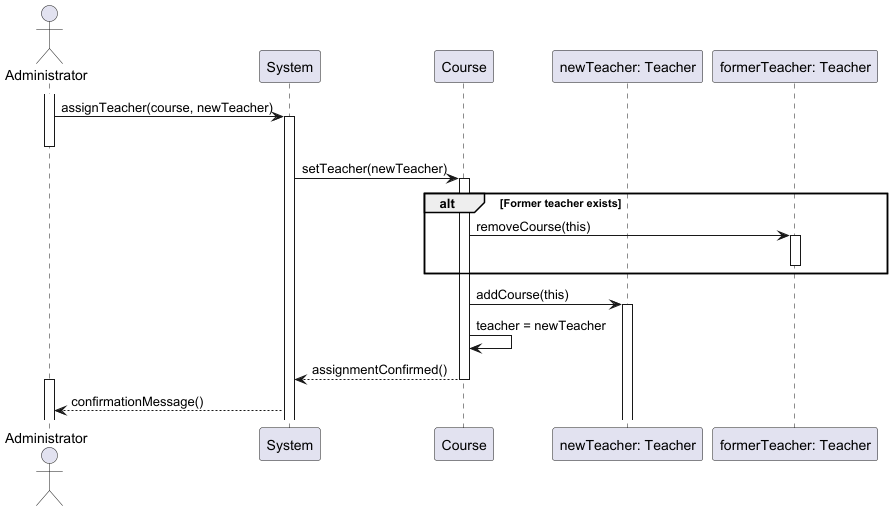

The diagram above was rendered by PlantUML. Its source (embedded in the PNG):
@startuml
actor "Administrator" as Admin
participant "System" as System
participant "Course" as Course
participant "newTeacher: Teacher" as NewTeacher
participant "formerTeacher: Teacher" as FormerTeacher

Activate Admin
Admin -> System : assignTeacher(course, newTeacher)
Activate System
Deactivate Admin
System -> Course : setTeacher(newTeacher)
Activate Course
alt Former teacher exists
    Course -> FormerTeacher : removeCourse(this)
    Activate FormerTeacher
    Deactivate FormerTeacher
end

Course -> NewTeacher : addCourse(this)
Activate NewTeacher
Course -> Course : teacher = newTeacher

Course --> System : assignmentConfirmed()
Deactivate Course
Activate Admin
System --> Admin : confirmationMessage()

@enduml